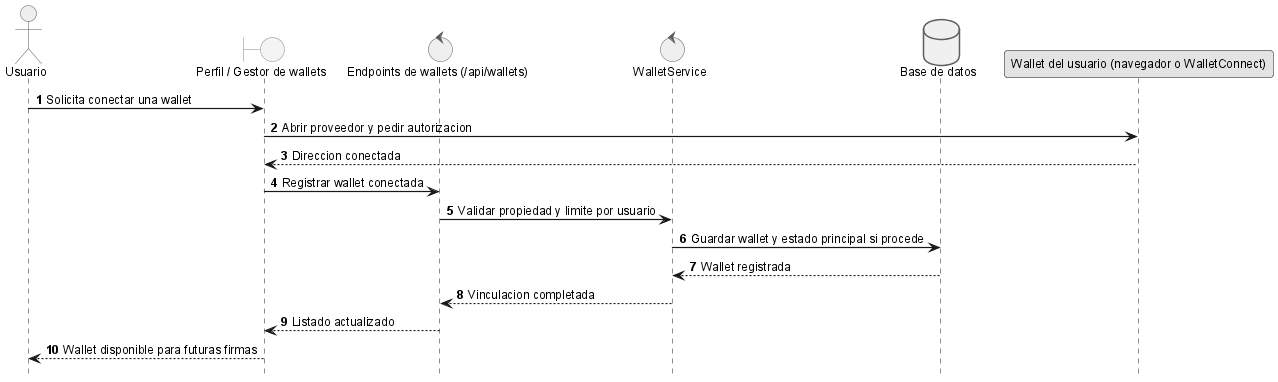

The diagram above was rendered by PlantUML. Its source (embedded in the PNG):
@startuml
!include _sequence-style.puml
actor Usuario as user
boundary "Perfil / Gestor de wallets" as ui
control "Endpoints de wallets (/api/wallets)" as api
control "WalletService" as srv
database "Base de datos" as db
participant "Wallet del usuario (navegador o WalletConnect)" as wallet

user -> ui: Solicita conectar una wallet
ui -> wallet: Abrir proveedor y pedir autorizacion
wallet --> ui: Direccion conectada

ui -> api: Registrar wallet conectada
api -> srv: Validar propiedad y limite por usuario
srv -> db: Guardar wallet y estado principal si procede
db --> srv: Wallet registrada
srv --> api: Vinculacion completada
api --> ui: Listado actualizado
ui --> user: Wallet disponible para futuras firmas
@enduml